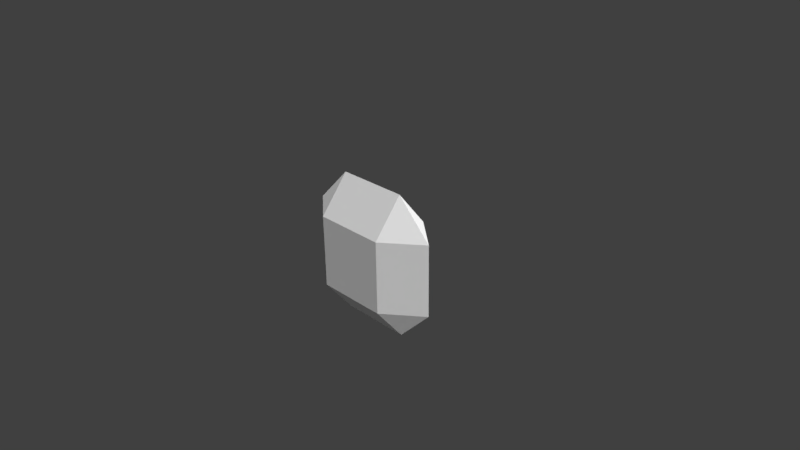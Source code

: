 # Source: Radiant_001.blend  (saved by Blender 2.77.0; exported with 4.5.12 LTS)
import bpy
from mathutils import Matrix  # noqa: F401  (used for matrix-valued properties, if any)

bpy.ops.wm.read_factory_settings(use_empty=True)
scene = bpy.context.scene
scene.name = 'Scene'

# ---- collections
col_collection_1 = bpy.data.collections.new('Collection 1'); scene.collection.children.link(col_collection_1)

# ---- materials (node trees are filled in below, after node groups)
mat_radiant001mat = bpy.data.materials.new('Radiant001Mat')
mat_radiant001mat.alpha_threshold = 0.0
mat_radiant001mat.roughness = 0.5

# ---- material node trees
mat_radiant001mat.use_nodes = True; mat_radiant001mat.node_tree.nodes.clear()
_N = mat_radiant001mat.node_tree.nodes; _L = mat_radiant001mat.node_tree.links
n0 = _N.new('ShaderNodeOutputMaterial'); n0.name = 'Material Output'; n0.location = (300, 300)
n1 = _N.new('ShaderNodeBsdfDiffuse'); n1.name = 'Diffuse BSDF'; n1.location = (10, 300)
_L.new(n1.outputs[0], n0.inputs[0])
n0.is_active_output = True

# ---- world
world_world = bpy.data.worlds.new('World'); scene.world = world_world
world_world.color = (0.05088, 0.05088, 0.05088)
world_world.use_sun_shadow = False
world_world.sun_shadow_jitter_overblur = 0.0
world_world.cycles.sampling_method = 'MANUAL'

# ---- cameras
cam_camera = bpy.data.cameras.new('Camera')
cam_camera.clip_end = 100.0
cam_camera.lens = 35.0
cam_camera.sensor_width = 32.0
cam_camera.sensor_height = 18.0
cam_camera.ortho_scale = 7.314
cam_camera.dof.focus_distance = 0.0

# ---- lights
light_lamp = bpy.data.lights.new('Lamp', 'SUN')
light_lamp.transmission_factor = 0.0
light_lamp.cutoff_distance = 30.0
light_lamp.angle = 2.214
light_lamp.energy = 4.0
light_lamp.shadow_buffer_clip_start = 1.001
light_lamp.shadow_soft_size = 2.0
light_lamp.shadow_cascade_max_distance = 1000.0

# ---- meshes
me_cube = bpy.data.meshes.new('Cube')
me_cube.from_pydata([(-0.5, -0.4, -0.5), (-0.5, -0.4, 0.5), (0.5, -0.4, -0.5), (0.5, -0.4, 0.5), (-0.5, 0.4, -0.5), (-0.5, 0.4, 0.5), (0.5, 0.4, -0.5), (0.5, 0.4, 0.5), (-1.0, 0.0, -0.5), (-0.5, 0.0, -1.0), (-1.0, 0.0, 0.5), (-0.5, 0.0, 1.0), (1.0, 0.0, -0.5), (0.5, 0.0, -1.0), (0.5, 0.0, 1.0), (1.0, 0.0, 0.5)], [], [(3, 1, 0, 2), (0, 8, 9), (10, 1, 11), (12, 2, 13), (14, 3, 15), (0, 1, 10, 8), (3, 2, 12, 15), (14, 11, 1, 3), (9, 13, 2, 0), (7, 6, 4, 5), (4, 9, 8), (10, 11, 5), (12, 13, 6), (14, 15, 7), (4, 8, 10, 5), (7, 15, 12, 6), (14, 7, 5, 11), (9, 4, 6, 13)])
me_cube.materials.append(mat_radiant001mat)
me_cube.use_remesh_preserve_volume = False
me_cube.use_remesh_preserve_attributes = False
me_cube.use_mirror_vertex_groups = False
me_cube.update()

# ---- objects
ob_objects = bpy.data.objects.new('OBJECTS', None)
ob_radiant_001 = bpy.data.objects.new('Radiant_001', me_cube)
ob_lamp = bpy.data.objects.new('Lamp', light_lamp)
ob_camera = bpy.data.objects.new('Camera', cam_camera)

# ---- transforms, parenting, visibility, modifiers, constraints
ob_objects.location = (0.0, 0.0, 0.0)
ob_objects.empty_image_offset = (0.0, 0.0)
ob_objects.show_name = True
ob_objects.show_in_front = True
ob_objects.lineart.crease_threshold = 0.0
ob_radiant_001.parent = ob_objects
ob_radiant_001.location = (0.0, 0.0, 0.0)
ob_radiant_001.lineart.crease_threshold = 0.0
ob_lamp.location = (4.076, 1.005, 5.904)
ob_lamp.rotation_euler = (0.6503, 0.05522, 1.866)
ob_lamp.lock_rotations_4d = False
ob_lamp.empty_display_type = 'ARROWS'
ob_lamp.color = (0.0, 0.0, 0.0, 0.0)
ob_lamp.lineart.crease_threshold = 0.0
ob_camera.location = (7.481, -6.508, 5.344)
ob_camera.rotation_euler = (1.109, 0.01082, 0.8149)
ob_camera.lock_rotations_4d = False
ob_camera.empty_display_type = 'ARROWS'
ob_camera.color = (0.0, 0.0, 0.0, 0.0)
ob_camera.display_type = 'WIRE'
ob_camera.lineart.crease_threshold = 0.0

# ---- collection membership
col_collection_1.objects.link(ob_objects)
col_collection_1.objects.link(ob_radiant_001)
col_collection_1.objects.link(ob_lamp)
col_collection_1.objects.link(ob_camera)

# ---- scene / render settings (as saved in the file)
scene.camera = ob_camera
scene.frame_start = 1; scene.frame_end = 250; scene.frame_set(1)
scene.render.engine = 'CYCLES'
scene.render.resolution_percentage = 50
scene.render.dither_intensity = 0.0
scene.cycles.use_denoising = False
scene.cycles.samples = 128
scene.cycles.sampling_pattern = 'TABULATED_SOBOL'
scene.cycles.light_sampling_threshold = 0.0
scene.cycles.use_adaptive_sampling = False
scene.cycles.use_light_tree = False
scene.cycles.blur_glossy = 0.0
scene.cycles.sample_clamp_indirect = 0.0
scene.view_settings.view_transform = 'Standard'
bpy.context.view_layer.update()
